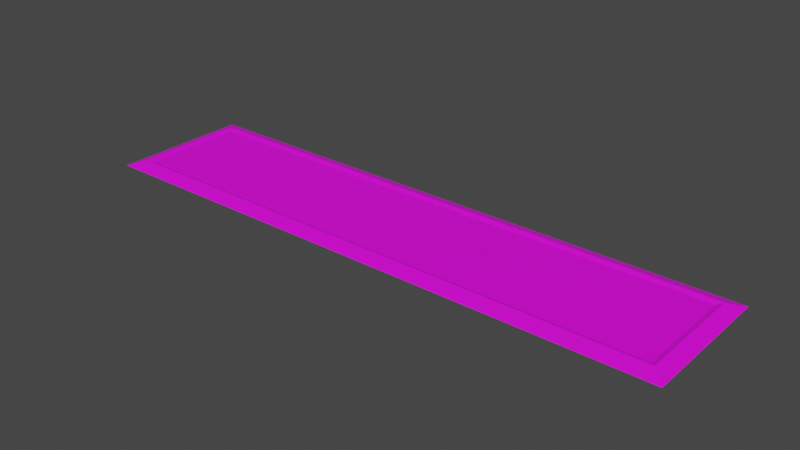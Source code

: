 # Source: Portal_1_Lightstrip_Editor.blend  (saved by Blender 2.93.21; exported with 4.5.12 LTS)
import bpy
from mathutils import Matrix  # noqa: F401  (used for matrix-valued properties, if any)

bpy.ops.wm.read_factory_settings(use_empty=True)
scene = bpy.context.scene
scene.name = 'Scene'

# ---- collections
col_p1_lightstrip_editor_reference = bpy.data.collections.new('p1_lightstrip_editor_reference'); scene.collection.children.link(col_p1_lightstrip_editor_reference)

# ---- images (referenced by path relative to the original .blend; pixels are not part of the script)
import os
ASSET_DIR = os.environ.get("B2B_ASSET_DIR", "")  # directory of the original .blend (textures are referenced by path, not embedded)
HERE = os.path.dirname(os.path.abspath(__file__))  # packed textures are extracted next to this script under _unpacked/

def load_image(name, relpath, width, height, colorspace="sRGB"):
    """Load a texture the original file referenced (path relative to the .blend, or extracted next to this script)."""
    p = next((c for c in (os.path.join(HERE, relpath), os.path.join(ASSET_DIR, relpath)) if relpath and os.path.exists(c)), "")
    if p:
        img = bpy.data.images.load(p, check_existing=True)
        img.name = name
    else:  # same state as the original file: an image datablock whose file is absent (Cycles renders it pink)
        img = bpy.data.images.new(name, width, height)
        img.source = "FILE"
        img.filepath = "//" + (relpath or name)
    img.colorspace_settings.name = colorspace
    return img
img_p1_lightstrip_editor = load_image('p1_lightstrip_editor', '.Materials/p1_lightstrip_editor.png', 1024, 1024, 'sRGB')

# ---- materials (node trees are filled in below, after node groups)
mat_p1_lightstrip_editor = bpy.data.materials.new('p1_lightstrip_editor')
mat_p1_lightstrip_editor.use_transparent_shadow = False

# ---- node groups
ng_auto_smooth = bpy.data.node_groups.new('Auto Smooth', 'GeometryNodeTree')
_s = ng_auto_smooth.interface.new_socket(name='Geometry', in_out='OUTPUT', socket_type='NodeSocketGeometry')
_s = ng_auto_smooth.interface.new_socket(name='Geometry', in_out='INPUT', socket_type='NodeSocketGeometry')
_s = ng_auto_smooth.interface.new_socket(name='Angle', in_out='INPUT', socket_type='NodeSocketFloat')
_s.subtype = 'ANGLE'
_s.min_value = 0.0
_s.max_value = 3.142
ng_auto_smooth.is_modifier = True
_N = ng_auto_smooth.nodes; _L = ng_auto_smooth.links
n0 = _N.new('NodeGroupOutput'); n0.name = 'Group Output'; n0.location = (480, -100)
n1 = _N.new('NodeGroupInput'); n1.name = 'Group Input'; n1.location = (-420, -300)
n2 = _N.new('NodeGroupInput'); n2.name = 'Group Input.001'; n2.location = (-60, -100)
n3 = _N.new('GeometryNodeSetShadeSmooth'); n3.name = 'Set Shade Smooth'; n3.location = (120, -100)
n3.domain = 'EDGE'
n4 = _N.new('GeometryNodeSetShadeSmooth'); n4.name = 'Set Shade Smooth.001'; n4.location = (300, -100)
n5 = _N.new('GeometryNodeInputMeshEdgeAngle'); n5.name = 'Edge Angle'; n5.location = (-420, -220)
n6 = _N.new('GeometryNodeInputEdgeSmooth'); n6.name = 'Is Edge Smooth'; n6.location = (-60, -160)
n7 = _N.new('GeometryNodeInputShadeSmooth'); n7.name = 'Is Face Smooth'; n7.location = (-240, -340)
n8 = _N.new('FunctionNodeBooleanMath'); n8.name = 'Boolean Math'; n8.location = (-60, -220)
n9 = _N.new('FunctionNodeCompare'); n9.name = 'Compare'; n9.location = (-240, -180)
n9.operation = 'LESS_EQUAL'
_L.new(n5.outputs[0], n9.inputs[0])
_L.new(n4.outputs[0], n0.inputs[0])
_L.new(n1.outputs[1], n9.inputs[1])
_L.new(n9.outputs[0], n8.inputs[0])
_L.new(n7.outputs[0], n8.inputs[1])
_L.new(n2.outputs[0], n3.inputs[0])
_L.new(n6.outputs[0], n3.inputs[1])
_L.new(n3.outputs[0], n4.inputs[0])
_L.new(n8.outputs[0], n3.inputs[2])
n0.is_active_output = True

# ---- material node trees
mat_p1_lightstrip_editor.use_nodes = True; mat_p1_lightstrip_editor.node_tree.nodes.clear()
_N = mat_p1_lightstrip_editor.node_tree.nodes; _L = mat_p1_lightstrip_editor.node_tree.links
n0 = _N.new('ShaderNodeBsdfPrincipled'); n0.name = 'Principled BSDF'; n0.location = (10, 300)
n0.distribution = 'GGX'
n0.subsurface_method = 'BURLEY'
n0.inputs[3].default_value = 1.45
n0.inputs[27].default_value = (0.0, 0.0, 0.0, 1.0)
n0.inputs[28].default_value = 1.0
n1 = _N.new('ShaderNodeOutputMaterial'); n1.name = 'Material Output'; n1.location = (300, 300)
n2 = _N.new('ShaderNodeTexImage'); n2.name = 'Image Texture'; n2.location = (-280, 280)
n2.image = img_p1_lightstrip_editor
_L.new(n0.outputs[0], n1.inputs[0])
_L.new(n2.outputs[0], n0.inputs[0])
n1.is_active_output = True

# ---- world
world_world = bpy.data.worlds.new('World'); scene.world = world_world
world_world.use_nodes = True; world_world.node_tree.nodes.clear()
_N = world_world.node_tree.nodes; _L = world_world.node_tree.links
n0 = _N.new('ShaderNodeOutputWorld'); n0.name = 'World Output'; n0.location = (300, 300)
n1 = _N.new('ShaderNodeBackground'); n1.name = 'Background'; n1.location = (10, 300)
n1.inputs[0].default_value = (0.05088, 0.05088, 0.05088, 1.0)
_L.new(n1.outputs[0], n0.inputs[0])
n0.is_active_output = True
world_world.color = (0.05088, 0.05088, 0.05088)
world_world.use_sun_shadow = False
world_world.sun_shadow_jitter_overblur = 0.0

# ---- meshes
me_p1_lightstrip_editor_reference = bpy.data.meshes.new('p1_lightstrip_editor_reference')
me_p1_lightstrip_editor_reference.from_pydata([(63.0, 15.0, -64.0), (63.0, -15.0, -64.0), (-63.0, 15.0, -64.0), (-63.0, -15.0, -64.0), (-60.0, -12.0, -63.0), (-60.0, 12.0, -63.0), (60.0, -12.0, -63.0), (60.0, 12.0, -63.0), (-59.0, -11.0, -63.4), (-59.0, 11.0, -63.4), (59.0, -11.0, -63.4), (59.0, 11.0, -63.4)], [], [(3, 4, 5, 2), (5, 9, 11, 7), (1, 0, 7, 6), (6, 4, 3, 1), (0, 2, 5, 7), (4, 6, 10, 8), (5, 4, 8, 9), (10, 11, 9, 8), (6, 7, 11, 10), (0, 1, 3, 2)])
me_p1_lightstrip_editor_reference.polygons.foreach_set('use_smooth', [1, 1, 0, 1, 1, 1, 0, 1, 0, 1])
_k = set([(0, 1), (0, 2), (0, 7), (1, 3), (1, 6), (2, 3), (2, 5), (3, 4), (4, 5), (4, 6), (4, 8), (5, 7), (5, 9), (6, 7), (6, 10), (7, 11), (8, 9), (8, 10), (9, 11), (10, 11)])
me_p1_lightstrip_editor_reference.attributes.new('sharp_edge', 'BOOLEAN', 'EDGE').data.foreach_set('value', [ (min(e.vertices), max(e.vertices)) in _k for e in me_p1_lightstrip_editor_reference.edges])
_uv = me_p1_lightstrip_editor_reference.uv_layers.new(name='UVMap')
_uv.uv.foreach_set('vector', [0.998, 0.0, 0.9746, 0.05078, 0.9746, 0.4297, 0.998, 0.4766, 0.9746, 0.4297, 0.9668, 0.4141, 0.0332, 0.4141, 0.02539, 0.4297, 0.001953, 0.0, 0.001953, 0.4766, 0.02539, 0.4297, 0.02539, 0.05078, 0.02539, 0.05078, 0.9746, 0.05078, 0.998, 0.0, 0.001953, 0.0, 0.001953, 0.4766, 0.998, 0.4766, 0.9746, 0.4297, 0.02539, 0.4297, 0.9746, 0.05078, 0.02539, 0.05078, 0.0332, 0.06641, 0.9668, 0.06641, 0.9746, 0.4297, 0.9746, 0.05078, 0.9668, 0.06641, 0.9668, 0.4141, 0.0332, 0.06641, 0.0332, 0.4141, 0.9668, 0.4141, 0.9668, 0.06641, 0.02539, 0.05078, 0.02539, 0.4297, 0.0332, 0.4141, 0.0332, 0.06641, 0.998, 0.9531, 0.998, 0.4805, 0.001953, 0.4805, 0.001953, 0.9531])
me_p1_lightstrip_editor_reference.materials.append(mat_p1_lightstrip_editor)
me_p1_lightstrip_editor_reference.use_remesh_preserve_volume = False
me_p1_lightstrip_editor_reference.use_remesh_preserve_attributes = False
me_p1_lightstrip_editor_reference.use_mirror_vertex_groups = False
me_p1_lightstrip_editor_reference.update()

# ---- objects
ob_p1_lightstrip_editor_reference = bpy.data.objects.new('p1_lightstrip_editor_reference', me_p1_lightstrip_editor_reference)

# ---- transforms, parenting, visibility, modifiers, constraints
ob_p1_lightstrip_editor_reference.location = (0.0, 0.0, 0.0)
ob_p1_lightstrip_editor_reference.lineart.crease_threshold = 0.0
_m = ob_p1_lightstrip_editor_reference.modifiers.new('Auto Smooth', 'NODES')
_m.node_group = ng_auto_smooth
_gi = [s.identifier for s in ng_auto_smooth.interface.items_tree if s.item_type == 'SOCKET' and s.in_out == 'INPUT']
_m[_gi[1]] = 0.5236  # Angle

# ---- collection membership
col_p1_lightstrip_editor_reference.objects.link(ob_p1_lightstrip_editor_reference)

# ---- scene / render settings (as saved in the file)
scene.frame_start = 1; scene.frame_end = 250; scene.frame_set(1)
scene.render.engine = 'BLENDER_EEVEE_NEXT'
scene.cycles.use_denoising = False
scene.cycles.samples = 128
scene.cycles.sampling_pattern = 'TABULATED_SOBOL'
scene.cycles.use_adaptive_sampling = False
scene.cycles.use_light_tree = False
scene.eevee.use_raytracing = True
scene.view_settings.view_transform = 'Filmic'
bpy.context.view_layer.update()

# ---- added for rendering (the .blend has no active camera and no usable light): camera, sun
cam_auto = bpy.data.cameras.new('AutoCamera')
cam_auto.lens = 50.0
cam_auto.sensor_width = 36.0
cam_auto.clip_end = 2103.2
ob_auto_camera = bpy.data.objects.new('AutoCamera', cam_auto)
scene.collection.objects.link(ob_auto_camera)
ob_auto_camera.location = (119.841, -143.809, 32.3751)
ob_auto_camera.rotation_euler = (1.09748, -7.21219e-08, 0.694738)
scene.camera = ob_auto_camera
light_auto_sun = bpy.data.lights.new('AutoSun', 'SUN')
light_auto_sun.energy = 3.0
light_auto_sun.angle = 0.0523599
ob_auto_sun = bpy.data.objects.new('AutoSun', light_auto_sun)
scene.collection.objects.link(ob_auto_sun)
ob_auto_sun.rotation_euler = (0.872665, 0.174533, 0.523599)
bpy.context.view_layer.update()
